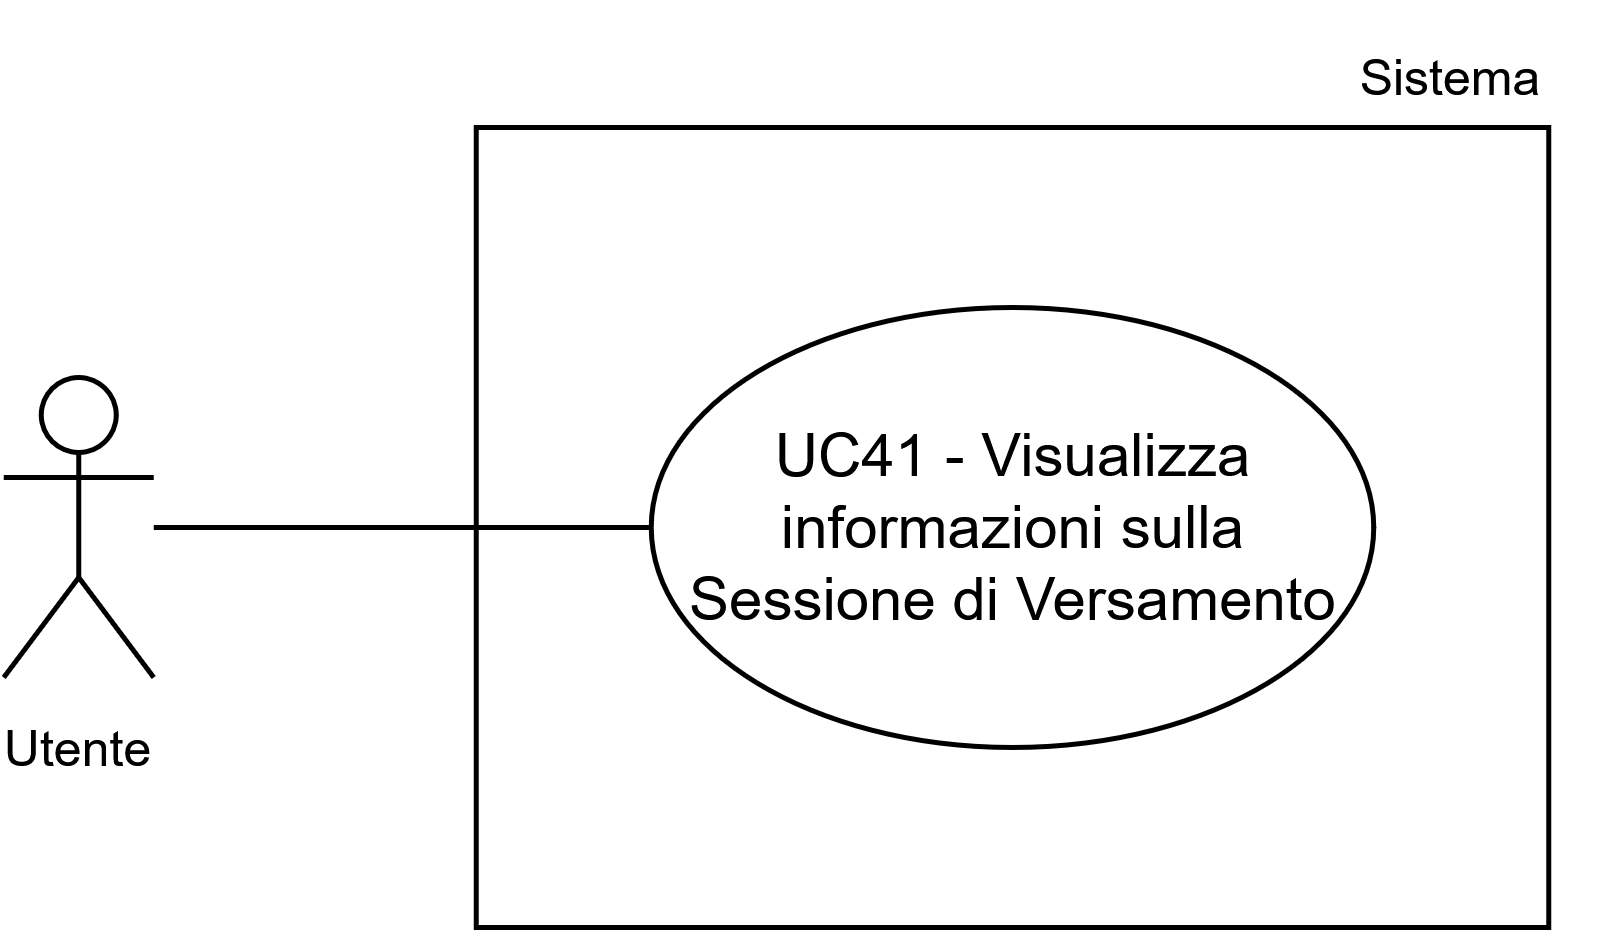

The diagram above was exported from draw.io. Its source (the exported page's mxGraphModel, read from the mxfile embedded in the PNG):
<mxGraphModel dx="1388" dy="1453" grid="1" gridSize="10" guides="1" tooltips="1" connect="1" arrows="1" fold="1" page="1" pageScale="1" pageWidth="1169" pageHeight="827" math="0" shadow="0">
  <root>
    <mxCell id="0" />
    <mxCell id="1" parent="0" />
    <mxCell id="2" parent="1" style="whiteSpace=wrap;html=1;" value="" vertex="1">
      <mxGeometry height="160" width="214.5" x="585.75" y="-794" as="geometry" />
    </mxCell>
    <mxCell id="3" parent="1" style="ellipse;whiteSpace=wrap;html=1;" value="UC41 - Visualizza informazioni sulla Sessione di Versamento" vertex="1">
      <mxGeometry height="88" width="144.5" x="620.75" y="-758" as="geometry" />
    </mxCell>
    <mxCell id="4" parent="1" style="shape=umlActor;verticalLabelPosition=bottom;verticalAlign=top;html=1;outlineConnect=0;" value="&lt;font style=&quot;font-size: 10px;&quot;&gt;Utente&lt;/font&gt;" vertex="1">
      <mxGeometry height="60" width="30" x="491.25000000000006" y="-744" as="geometry" />
    </mxCell>
    <mxCell id="5" parent="1" style="text;html=1;whiteSpace=wrap;strokeColor=none;fillColor=none;align=center;verticalAlign=middle;rounded=0;fontSize=10;" value="Sistema" vertex="1">
      <mxGeometry height="30" width="60" x="751.25" y="-819" as="geometry" />
    </mxCell>
    <mxCell id="6" edge="1" parent="1" style="endArrow=none;html=1;rounded=0;entryX=0;entryY=0.5;entryDx=0;entryDy=0;" target="3" value="">
      <mxGeometry height="50" relative="1" width="50" as="geometry">
        <mxPoint x="521.25" y="-714" as="sourcePoint" />
        <mxPoint x="561.25" y="-754" as="targetPoint" />
      </mxGeometry>
    </mxCell>
  </root>
</mxGraphModel>